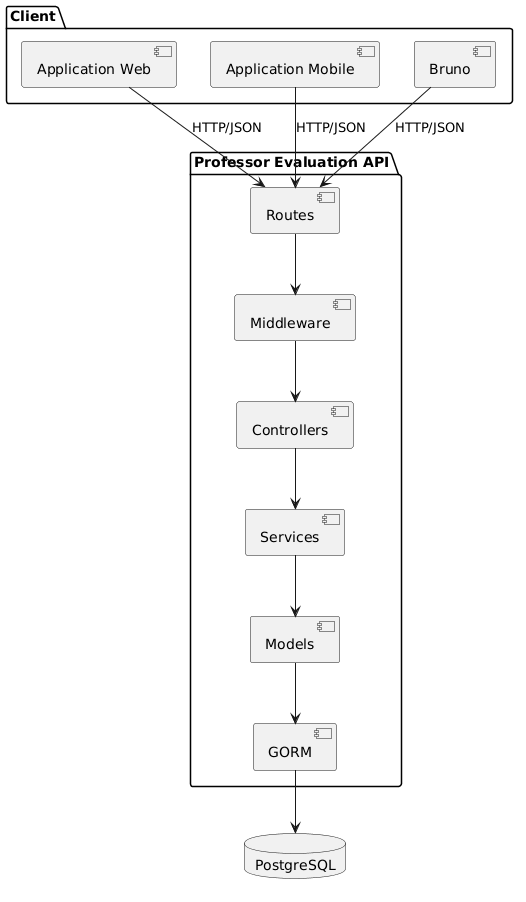

The diagram above was rendered by PlantUML. Its source (embedded in the PNG):
@startuml
package "Client" {
    [Application Web]
    [Application Mobile]
    [Bruno]
}

package "Professor Evaluation API" {

    [Routes] as Routes
    [Middleware] as Middleware
    [Controllers] as Controllers
    [Services] as Services
    [Models] as Models
    [GORM] as GORM
}

database "PostgreSQL" as PostgreSQL

[Application Web] --> Routes : HTTP/JSON
[Application Mobile] --> Routes : HTTP/JSON
[Bruno] --> Routes : HTTP/JSON

Routes --> Middleware
Middleware --> Controllers
Controllers --> Services
Services --> Models
Models --> GORM
GORM --> PostgreSQL
@enduml